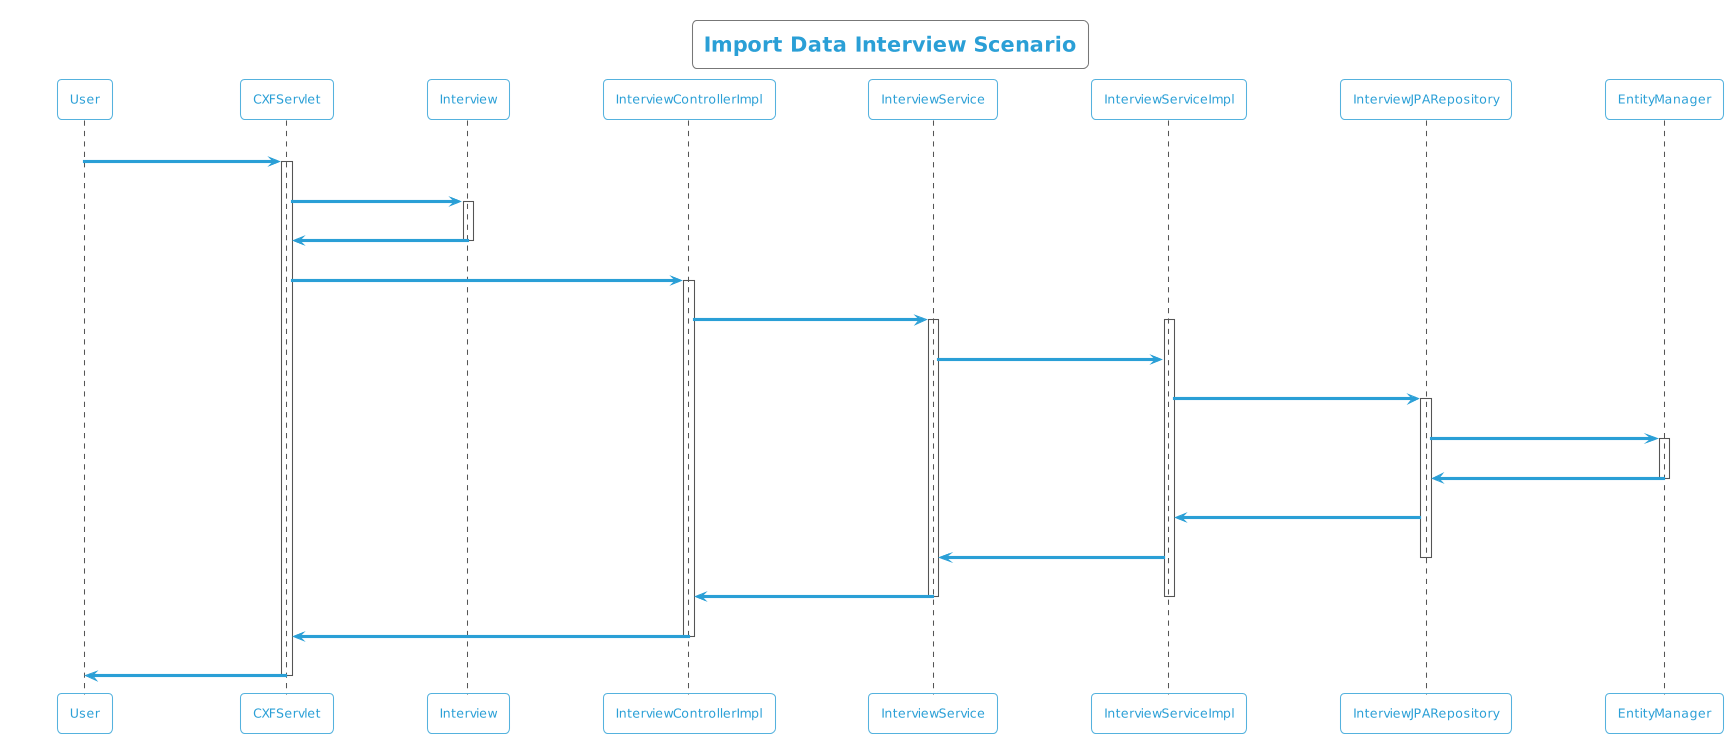

The diagram above was rendered by PlantUML. Its source (embedded in the PNG):
@startuml
!theme cyborg-outline
title Import Data Interview Scenario
participant User
User -> CXFServlet: POST, Interview
activate CXFServlet
CXFServlet -> Interview: << importData >>
activate Interview
Interview -> CXFServlet: << instance >>
deactivate Interview
CXFServlet -> InterviewControllerImpl: importData(:Interview)
activate InterviewControllerImpl
InterviewControllerImpl -> InterviewService: importData(:Interview)
activate InterviewService
activate InterviewServiceImpl
InterviewService -> InterviewServiceImpl: importData(:Interview)
InterviewServiceImpl -> InterviewJPARepository: saveAll(:Interview)
activate InterviewJPARepository
InterviewJPARepository -> EntityManager: save(:Interview)
activate EntityManager
EntityManager -> InterviewJPARepository: << persisted Interview >>
deactivate EntityManager
InterviewJPARepository -> InterviewServiceImpl: << persisted Interview >>
InterviewServiceImpl -> InterviewService: << persisted Interview >>
deactivate InterviewJPARepository
InterviewService -> InterviewControllerImpl: << persisted Interview >>
deactivate InterviewServiceImpl
deactivate InterviewService
InterviewControllerImpl -> CXFServlet: << persisted Interview >>
deactivate InterviewControllerImpl
CXFServlet -> User: marshalled Interview XML
deactivate CXFServlet
@enduml